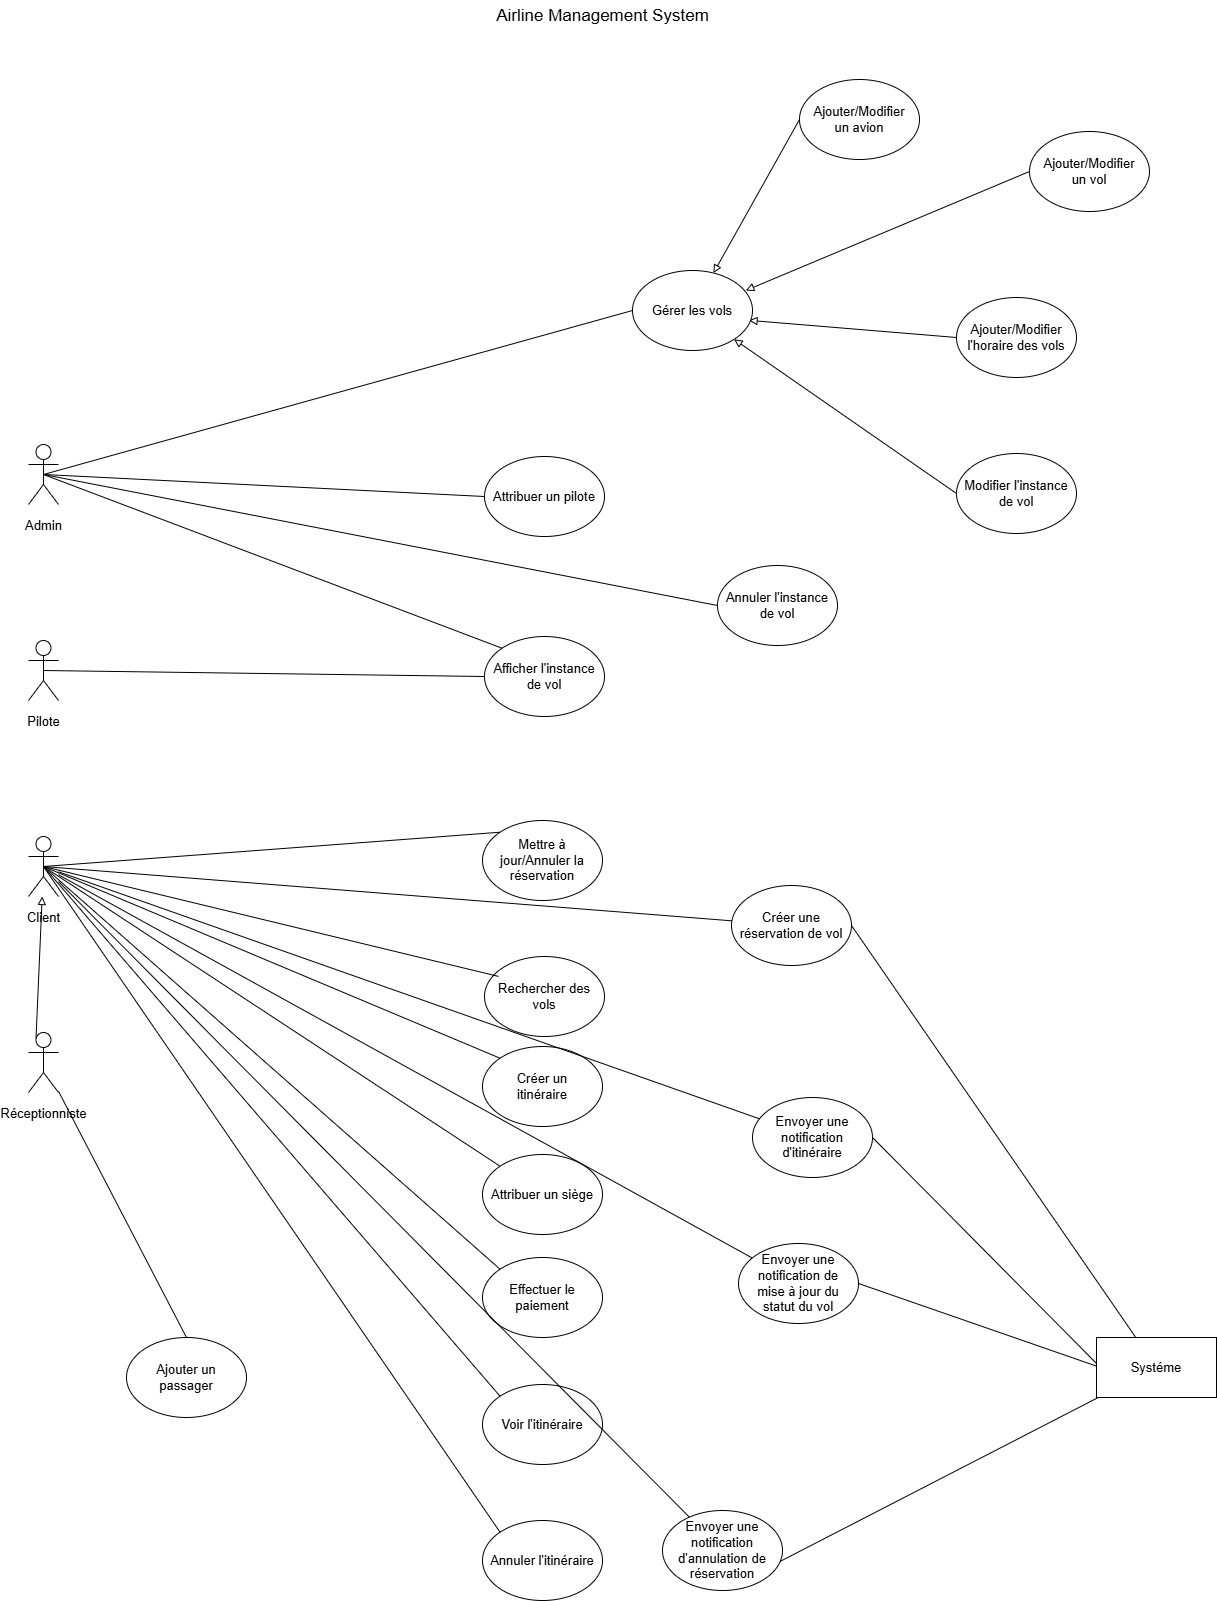

The diagram above was exported from draw.io. Its source (the exported page's mxGraphModel, read from the mxfile embedded in the PNG):
<mxGraphModel dx="1789" dy="1195" grid="0" gridSize="10" guides="1" tooltips="1" connect="1" arrows="1" fold="1" page="0" pageScale="1" pageWidth="827" pageHeight="1169" background="#ffffff" math="0" shadow="0">
  <root>
    <mxCell id="0" />
    <mxCell id="1" parent="0" />
    <mxCell id="g8LkYU_ApLYY3UODrUsN-17" style="rounded=0;orthogonalLoop=1;jettySize=auto;html=1;exitX=0.5;exitY=0.5;exitDx=0;exitDy=0;exitPerimeter=0;entryX=0;entryY=0.5;entryDx=0;entryDy=0;endArrow=none;startFill=0;fontSize=13;spacing=9;snapToPoint=0;" parent="1" source="ro8qcttC18SHP1DEwP20-3" target="g8LkYU_ApLYY3UODrUsN-13" edge="1">
      <mxGeometry relative="1" as="geometry" />
    </mxCell>
    <mxCell id="ro8qcttC18SHP1DEwP20-3" value="Pilote" style="shape=umlActor;verticalLabelPosition=bottom;verticalAlign=top;html=1;outlineConnect=0;fontSize=13;spacing=9;snapToPoint=0;" parent="1" vertex="1">
      <mxGeometry x="11" y="271" width="30" height="60" as="geometry" />
    </mxCell>
    <mxCell id="5RO47zWARYNUtiGTVZ82-12" style="rounded=0;orthogonalLoop=1;jettySize=auto;html=1;entryX=0.5;entryY=0;entryDx=0;entryDy=0;endArrow=none;startFill=0;" edge="1" parent="1" source="ro8qcttC18SHP1DEwP20-4" target="g8LkYU_ApLYY3UODrUsN-32">
      <mxGeometry relative="1" as="geometry" />
    </mxCell>
    <mxCell id="5RO47zWARYNUtiGTVZ82-22" style="rounded=0;orthogonalLoop=1;jettySize=auto;html=1;exitX=0.25;exitY=0.1;exitDx=0;exitDy=0;exitPerimeter=0;endArrow=block;endFill=0;" edge="1" parent="1" source="ro8qcttC18SHP1DEwP20-4" target="ro8qcttC18SHP1DEwP20-6">
      <mxGeometry relative="1" as="geometry" />
    </mxCell>
    <mxCell id="ro8qcttC18SHP1DEwP20-4" value="Réceptionniste" style="shape=umlActor;verticalLabelPosition=bottom;verticalAlign=top;html=1;outlineConnect=0;fontSize=13;spacing=9;snapToPoint=0;" parent="1" vertex="1">
      <mxGeometry x="11" y="663" width="30" height="60" as="geometry" />
    </mxCell>
    <mxCell id="g8LkYU_ApLYY3UODrUsN-25" style="rounded=0;orthogonalLoop=1;jettySize=auto;html=1;exitX=0.5;exitY=0.5;exitDx=0;exitDy=0;exitPerimeter=0;entryX=0;entryY=0.5;entryDx=0;entryDy=0;strokeColor=none;fontSize=13;spacing=9;snapToPoint=0;" parent="1" source="ro8qcttC18SHP1DEwP20-6" target="g8LkYU_ApLYY3UODrUsN-21" edge="1">
      <mxGeometry relative="1" as="geometry" />
    </mxCell>
    <mxCell id="g8LkYU_ApLYY3UODrUsN-26" style="rounded=0;orthogonalLoop=1;jettySize=auto;html=1;exitX=0.5;exitY=0.5;exitDx=0;exitDy=0;exitPerimeter=0;endArrow=none;startFill=0;entryX=0;entryY=0;entryDx=0;entryDy=0;fontSize=13;spacing=9;snapToPoint=0;" parent="1" source="ro8qcttC18SHP1DEwP20-6" target="g8LkYU_ApLYY3UODrUsN-21" edge="1">
      <mxGeometry relative="1" as="geometry" />
    </mxCell>
    <mxCell id="g8LkYU_ApLYY3UODrUsN-31" style="rounded=0;orthogonalLoop=1;jettySize=auto;html=1;exitX=0.5;exitY=0.5;exitDx=0;exitDy=0;exitPerimeter=0;entryX=0;entryY=0;entryDx=0;entryDy=0;endArrow=none;startFill=0;fontSize=13;spacing=9;snapToPoint=0;" parent="1" source="ro8qcttC18SHP1DEwP20-6" target="g8LkYU_ApLYY3UODrUsN-24" edge="1">
      <mxGeometry relative="1" as="geometry" />
    </mxCell>
    <mxCell id="g8LkYU_ApLYY3UODrUsN-42" style="rounded=0;orthogonalLoop=1;jettySize=auto;html=1;exitX=0.5;exitY=0.5;exitDx=0;exitDy=0;exitPerimeter=0;entryX=0;entryY=0;entryDx=0;entryDy=0;endArrow=none;startFill=0;fontSize=13;spacing=9;snapToPoint=0;" parent="1" source="ro8qcttC18SHP1DEwP20-6" target="g8LkYU_ApLYY3UODrUsN-38" edge="1">
      <mxGeometry relative="1" as="geometry" />
    </mxCell>
    <mxCell id="g8LkYU_ApLYY3UODrUsN-43" style="rounded=0;orthogonalLoop=1;jettySize=auto;html=1;exitX=0.5;exitY=0.5;exitDx=0;exitDy=0;exitPerimeter=0;entryX=0;entryY=0;entryDx=0;entryDy=0;endArrow=none;startFill=0;fontSize=13;spacing=9;snapToPoint=0;" parent="1" source="ro8qcttC18SHP1DEwP20-6" target="g8LkYU_ApLYY3UODrUsN-39" edge="1">
      <mxGeometry relative="1" as="geometry" />
    </mxCell>
    <mxCell id="g8LkYU_ApLYY3UODrUsN-44" style="rounded=0;orthogonalLoop=1;jettySize=auto;html=1;exitX=0.5;exitY=0.5;exitDx=0;exitDy=0;exitPerimeter=0;entryX=0;entryY=0;entryDx=0;entryDy=0;endArrow=none;startFill=0;fontSize=13;spacing=9;snapToPoint=0;" parent="1" source="ro8qcttC18SHP1DEwP20-6" target="g8LkYU_ApLYY3UODrUsN-40" edge="1">
      <mxGeometry relative="1" as="geometry" />
    </mxCell>
    <mxCell id="g8LkYU_ApLYY3UODrUsN-45" style="rounded=0;orthogonalLoop=1;jettySize=auto;html=1;exitX=0.5;exitY=0.5;exitDx=0;exitDy=0;exitPerimeter=0;entryX=0;entryY=0;entryDx=0;entryDy=0;endArrow=none;endFill=1;startFill=0;fontSize=13;spacing=9;snapToPoint=0;" parent="1" source="ro8qcttC18SHP1DEwP20-6" target="g8LkYU_ApLYY3UODrUsN-41" edge="1">
      <mxGeometry relative="1" as="geometry" />
    </mxCell>
    <mxCell id="ro8qcttC18SHP1DEwP20-6" value="Client" style="shape=umlActor;verticalLabelPosition=bottom;verticalAlign=top;html=1;outlineConnect=0;fontSize=13;spacing=9;snapToPoint=0;" parent="1" vertex="1">
      <mxGeometry x="11" y="467" width="30" height="60" as="geometry" />
    </mxCell>
    <mxCell id="g8LkYU_ApLYY3UODrUsN-52" style="rounded=0;orthogonalLoop=1;jettySize=auto;html=1;exitX=0.5;exitY=0.5;exitDx=0;exitDy=0;exitPerimeter=0;entryX=1;entryY=0.5;entryDx=0;entryDy=0;endArrow=none;startFill=0;fontSize=13;spacing=9;snapToPoint=0;" parent="1" target="g8LkYU_ApLYY3UODrUsN-50" edge="1">
      <mxGeometry relative="1" as="geometry">
        <mxPoint x="1083" y="998" as="sourcePoint" />
      </mxGeometry>
    </mxCell>
    <mxCell id="g8LkYU_ApLYY3UODrUsN-53" style="rounded=0;orthogonalLoop=1;jettySize=auto;html=1;exitX=0.5;exitY=0.5;exitDx=0;exitDy=0;exitPerimeter=0;entryX=1;entryY=0.5;entryDx=0;entryDy=0;endArrow=none;startFill=0;fontSize=13;spacing=9;snapToPoint=0;" parent="1" target="g8LkYU_ApLYY3UODrUsN-49" edge="1">
      <mxGeometry relative="1" as="geometry">
        <mxPoint x="1083" y="998" as="sourcePoint" />
      </mxGeometry>
    </mxCell>
    <mxCell id="g8LkYU_ApLYY3UODrUsN-10" style="rounded=0;orthogonalLoop=1;jettySize=auto;html=1;exitX=0.5;exitY=0.5;exitDx=0;exitDy=0;exitPerimeter=0;entryX=0;entryY=0.5;entryDx=0;entryDy=0;endArrow=none;startFill=0;fontSize=13;spacing=9;snapToPoint=0;" parent="1" source="_GUxKET05EAb9Wt2vn8F-31" target="g8LkYU_ApLYY3UODrUsN-5" edge="1">
      <mxGeometry relative="1" as="geometry" />
    </mxCell>
    <mxCell id="g8LkYU_ApLYY3UODrUsN-14" style="rounded=0;orthogonalLoop=1;jettySize=auto;html=1;exitX=0.5;exitY=0.5;exitDx=0;exitDy=0;exitPerimeter=0;entryX=0;entryY=0.5;entryDx=0;entryDy=0;endArrow=none;startFill=0;fontSize=13;spacing=9;snapToPoint=0;" parent="1" source="_GUxKET05EAb9Wt2vn8F-31" target="g8LkYU_ApLYY3UODrUsN-11" edge="1">
      <mxGeometry relative="1" as="geometry" />
    </mxCell>
    <mxCell id="g8LkYU_ApLYY3UODrUsN-15" style="rounded=0;orthogonalLoop=1;jettySize=auto;html=1;exitX=0.5;exitY=0.5;exitDx=0;exitDy=0;exitPerimeter=0;entryX=0;entryY=0.5;entryDx=0;entryDy=0;endArrow=none;startFill=0;fontSize=13;spacing=9;snapToPoint=0;" parent="1" source="_GUxKET05EAb9Wt2vn8F-31" target="g8LkYU_ApLYY3UODrUsN-12" edge="1">
      <mxGeometry relative="1" as="geometry" />
    </mxCell>
    <mxCell id="g8LkYU_ApLYY3UODrUsN-16" style="rounded=0;orthogonalLoop=1;jettySize=auto;html=1;exitX=0.5;exitY=0.5;exitDx=0;exitDy=0;exitPerimeter=0;entryX=0;entryY=0;entryDx=0;entryDy=0;endArrow=none;startFill=0;fontSize=13;spacing=9;snapToPoint=0;" parent="1" source="_GUxKET05EAb9Wt2vn8F-31" target="g8LkYU_ApLYY3UODrUsN-13" edge="1">
      <mxGeometry relative="1" as="geometry" />
    </mxCell>
    <mxCell id="_GUxKET05EAb9Wt2vn8F-31" value="Admin" style="shape=umlActor;verticalLabelPosition=bottom;verticalAlign=top;html=1;outlineConnect=0;fontSize=13;spacing=9;snapToPoint=0;" parent="1" vertex="1">
      <mxGeometry x="11" y="75" width="30" height="60" as="geometry" />
    </mxCell>
    <mxCell id="g8LkYU_ApLYY3UODrUsN-5" value="Gérer les vols" style="ellipse;whiteSpace=wrap;html=1;fillColor=none;fontSize=13;spacing=9;snapToPoint=0;" parent="1" vertex="1">
      <mxGeometry x="615" y="-99" width="120" height="80" as="geometry" />
    </mxCell>
    <mxCell id="g8LkYU_ApLYY3UODrUsN-11" value="Attribuer un pilote" style="ellipse;whiteSpace=wrap;html=1;fillColor=none;fontSize=13;spacing=9;snapToPoint=0;" parent="1" vertex="1">
      <mxGeometry x="467" y="87" width="120" height="80" as="geometry" />
    </mxCell>
    <mxCell id="g8LkYU_ApLYY3UODrUsN-12" value="Annuler l'instance de vol" style="ellipse;whiteSpace=wrap;html=1;fillColor=none;fontSize=13;spacing=9;snapToPoint=0;" parent="1" vertex="1">
      <mxGeometry x="700" y="196" width="120" height="80" as="geometry" />
    </mxCell>
    <mxCell id="g8LkYU_ApLYY3UODrUsN-13" value="Afficher l'instance de vol" style="ellipse;whiteSpace=wrap;html=1;fillColor=none;fontSize=13;spacing=9;snapToPoint=0;" parent="1" vertex="1">
      <mxGeometry x="467" y="267" width="120" height="80" as="geometry" />
    </mxCell>
    <mxCell id="g8LkYU_ApLYY3UODrUsN-21" value="Mettre à jour/Annuler la réservation" style="ellipse;whiteSpace=wrap;html=1;fillColor=none;fontSize=13;spacing=9;snapToPoint=0;" parent="1" vertex="1">
      <mxGeometry x="465" y="451" width="120" height="80" as="geometry" />
    </mxCell>
    <mxCell id="g8LkYU_ApLYY3UODrUsN-23" value="Rechercher des vols" style="ellipse;whiteSpace=wrap;html=1;fillColor=none;fontSize=13;spacing=9;snapToPoint=0;" parent="1" vertex="1">
      <mxGeometry x="467" y="587" width="120" height="80" as="geometry" />
    </mxCell>
    <mxCell id="g8LkYU_ApLYY3UODrUsN-24" value="Créer un itinéraire" style="ellipse;whiteSpace=wrap;html=1;fillColor=none;fontSize=13;spacing=9;snapToPoint=0;" parent="1" vertex="1">
      <mxGeometry x="465" y="677" width="120" height="80" as="geometry" />
    </mxCell>
    <mxCell id="g8LkYU_ApLYY3UODrUsN-30" style="rounded=0;orthogonalLoop=1;jettySize=auto;html=1;exitX=0.5;exitY=0.5;exitDx=0;exitDy=0;exitPerimeter=0;entryX=0.117;entryY=0.249;entryDx=0;entryDy=0;entryPerimeter=0;endArrow=none;startFill=0;fontSize=13;spacing=9;snapToPoint=0;" parent="1" source="ro8qcttC18SHP1DEwP20-6" target="g8LkYU_ApLYY3UODrUsN-23" edge="1">
      <mxGeometry relative="1" as="geometry" />
    </mxCell>
    <mxCell id="g8LkYU_ApLYY3UODrUsN-32" value="Ajouter un passager" style="ellipse;whiteSpace=wrap;html=1;fillColor=none;fontSize=13;spacing=9;snapToPoint=0;" parent="1" vertex="1">
      <mxGeometry x="109" y="968" width="120" height="80" as="geometry" />
    </mxCell>
    <mxCell id="5RO47zWARYNUtiGTVZ82-13" style="rounded=0;orthogonalLoop=1;jettySize=auto;html=1;exitX=1;exitY=0.5;exitDx=0;exitDy=0;endArrow=none;startFill=0;" edge="1" parent="1" source="g8LkYU_ApLYY3UODrUsN-33" target="g8LkYU_ApLYY3UODrUsN-73">
      <mxGeometry relative="1" as="geometry" />
    </mxCell>
    <mxCell id="g8LkYU_ApLYY3UODrUsN-33" value="Créer une réservation de vol" style="ellipse;whiteSpace=wrap;html=1;fillColor=none;fontSize=13;spacing=9;snapToPoint=0;" parent="1" vertex="1">
      <mxGeometry x="714" y="516" width="120" height="80" as="geometry" />
    </mxCell>
    <mxCell id="g8LkYU_ApLYY3UODrUsN-38" value="Attribuer un siège" style="ellipse;whiteSpace=wrap;html=1;fillColor=none;fontSize=13;spacing=9;snapToPoint=0;" parent="1" vertex="1">
      <mxGeometry x="465" y="785" width="120" height="80" as="geometry" />
    </mxCell>
    <mxCell id="g8LkYU_ApLYY3UODrUsN-39" value="Effectuer le paiement" style="ellipse;whiteSpace=wrap;html=1;fillColor=none;fontSize=13;spacing=9;snapToPoint=0;" parent="1" vertex="1">
      <mxGeometry x="465" y="888" width="120" height="80" as="geometry" />
    </mxCell>
    <mxCell id="g8LkYU_ApLYY3UODrUsN-40" value="Voir l'itinéraire" style="ellipse;whiteSpace=wrap;html=1;fillColor=none;fontSize=13;spacing=9;snapToPoint=0;" parent="1" vertex="1">
      <mxGeometry x="465" y="1015" width="120" height="80" as="geometry" />
    </mxCell>
    <mxCell id="g8LkYU_ApLYY3UODrUsN-41" value="Annuler l'itinéraire" style="ellipse;whiteSpace=wrap;html=1;fillColor=none;fontSize=13;spacing=9;snapToPoint=0;" parent="1" vertex="1">
      <mxGeometry x="465" y="1151" width="120" height="80" as="geometry" />
    </mxCell>
    <mxCell id="5RO47zWARYNUtiGTVZ82-18" style="rounded=0;orthogonalLoop=1;jettySize=auto;html=1;endArrow=none;startFill=0;" edge="1" parent="1" source="g8LkYU_ApLYY3UODrUsN-49" target="ro8qcttC18SHP1DEwP20-6">
      <mxGeometry relative="1" as="geometry" />
    </mxCell>
    <mxCell id="g8LkYU_ApLYY3UODrUsN-49" value="Envoyer une notification de mise à jour du statut du vol" style="ellipse;whiteSpace=wrap;html=1;fillColor=none;fontSize=13;spacing=9;snapToPoint=0;" parent="1" vertex="1">
      <mxGeometry x="721" y="874" width="120" height="80" as="geometry" />
    </mxCell>
    <mxCell id="5RO47zWARYNUtiGTVZ82-17" style="rounded=0;orthogonalLoop=1;jettySize=auto;html=1;endArrow=none;startFill=0;" edge="1" parent="1" source="g8LkYU_ApLYY3UODrUsN-50" target="ro8qcttC18SHP1DEwP20-6">
      <mxGeometry relative="1" as="geometry" />
    </mxCell>
    <mxCell id="g8LkYU_ApLYY3UODrUsN-50" value="Envoyer une notification d'itinéraire" style="ellipse;whiteSpace=wrap;html=1;fillColor=none;fontSize=13;spacing=9;snapToPoint=0;" parent="1" vertex="1">
      <mxGeometry x="735" y="728" width="120" height="80" as="geometry" />
    </mxCell>
    <mxCell id="5RO47zWARYNUtiGTVZ82-19" style="rounded=0;orthogonalLoop=1;jettySize=auto;html=1;endArrow=none;startFill=0;" edge="1" parent="1" source="g8LkYU_ApLYY3UODrUsN-51" target="ro8qcttC18SHP1DEwP20-6">
      <mxGeometry relative="1" as="geometry" />
    </mxCell>
    <mxCell id="g8LkYU_ApLYY3UODrUsN-51" value="Envoyer une notification d'annulation de réservation" style="ellipse;whiteSpace=wrap;html=1;fillColor=none;fontSize=13;spacing=9;snapToPoint=0;" parent="1" vertex="1">
      <mxGeometry x="645" y="1141" width="120" height="80" as="geometry" />
    </mxCell>
    <mxCell id="g8LkYU_ApLYY3UODrUsN-73" value="Systéme" style="rounded=0;whiteSpace=wrap;html=1;fontSize=13;spacing=9;snapToPoint=0;" parent="1" vertex="1">
      <mxGeometry x="1079" y="968" width="120" height="60" as="geometry" />
    </mxCell>
    <mxCell id="g8LkYU_ApLYY3UODrUsN-76" value="&lt;font style=&quot;font-size: 17px;&quot;&gt;Airline Management System&lt;/font&gt;" style="text;html=1;align=center;verticalAlign=middle;resizable=0;points=[];autosize=1;strokeColor=none;fillColor=none;" parent="1" vertex="1">
      <mxGeometry x="469" y="-369" width="231" height="32" as="geometry" />
    </mxCell>
    <mxCell id="5RO47zWARYNUtiGTVZ82-14" style="rounded=0;orthogonalLoop=1;jettySize=auto;html=1;exitX=0;exitY=0.5;exitDx=0;exitDy=0;endArrow=block;startFill=0;endFill=0;" edge="1" parent="1" source="5RO47zWARYNUtiGTVZ82-1" target="g8LkYU_ApLYY3UODrUsN-5">
      <mxGeometry relative="1" as="geometry" />
    </mxCell>
    <mxCell id="5RO47zWARYNUtiGTVZ82-1" value="Modifier l'instance de vol" style="ellipse;whiteSpace=wrap;html=1;fillColor=none;fontSize=13;spacing=9;snapToPoint=0;" vertex="1" parent="1">
      <mxGeometry x="939" y="84" width="120" height="80" as="geometry" />
    </mxCell>
    <mxCell id="5RO47zWARYNUtiGTVZ82-2" value="Ajouter/Modifier l'horaire des vols" style="ellipse;whiteSpace=wrap;html=1;fillColor=none;fontSize=13;spacing=9;snapToPoint=0;" vertex="1" parent="1">
      <mxGeometry x="939" y="-72" width="120" height="80" as="geometry" />
    </mxCell>
    <mxCell id="5RO47zWARYNUtiGTVZ82-3" value="Ajouter/Modifier un vol" style="ellipse;whiteSpace=wrap;html=1;fillColor=none;fontSize=13;spacing=9;snapToPoint=0;" vertex="1" parent="1">
      <mxGeometry x="1012" y="-238" width="120" height="80" as="geometry" />
    </mxCell>
    <mxCell id="5RO47zWARYNUtiGTVZ82-6" style="rounded=0;orthogonalLoop=1;jettySize=auto;html=1;exitX=0;exitY=0.5;exitDx=0;exitDy=0;endArrow=block;startFill=0;endFill=0;" edge="1" parent="1" source="5RO47zWARYNUtiGTVZ82-4" target="g8LkYU_ApLYY3UODrUsN-5">
      <mxGeometry relative="1" as="geometry" />
    </mxCell>
    <mxCell id="5RO47zWARYNUtiGTVZ82-4" value="Ajouter/Modifier un avion" style="ellipse;whiteSpace=wrap;html=1;fillColor=none;fontSize=13;spacing=9;snapToPoint=0;" vertex="1" parent="1">
      <mxGeometry x="782" y="-290" width="120" height="80" as="geometry" />
    </mxCell>
    <mxCell id="5RO47zWARYNUtiGTVZ82-7" style="rounded=0;orthogonalLoop=1;jettySize=auto;html=1;exitX=0;exitY=0.5;exitDx=0;exitDy=0;entryX=0.944;entryY=0.25;entryDx=0;entryDy=0;entryPerimeter=0;endArrow=block;startFill=0;endFill=0;" edge="1" parent="1" source="5RO47zWARYNUtiGTVZ82-3" target="g8LkYU_ApLYY3UODrUsN-5">
      <mxGeometry relative="1" as="geometry" />
    </mxCell>
    <mxCell id="5RO47zWARYNUtiGTVZ82-8" style="rounded=0;orthogonalLoop=1;jettySize=auto;html=1;exitX=0;exitY=0.5;exitDx=0;exitDy=0;entryX=0.971;entryY=0.623;entryDx=0;entryDy=0;entryPerimeter=0;endArrow=block;startFill=0;endFill=0;" edge="1" parent="1" source="5RO47zWARYNUtiGTVZ82-2" target="g8LkYU_ApLYY3UODrUsN-5">
      <mxGeometry relative="1" as="geometry" />
    </mxCell>
    <mxCell id="5RO47zWARYNUtiGTVZ82-10" style="rounded=0;orthogonalLoop=1;jettySize=auto;html=1;entryX=0.978;entryY=0.638;entryDx=0;entryDy=0;entryPerimeter=0;endArrow=none;startFill=0;" edge="1" parent="1" source="g8LkYU_ApLYY3UODrUsN-73" target="g8LkYU_ApLYY3UODrUsN-51">
      <mxGeometry relative="1" as="geometry" />
    </mxCell>
    <mxCell id="5RO47zWARYNUtiGTVZ82-15" style="rounded=0;orthogonalLoop=1;jettySize=auto;html=1;entryX=0.5;entryY=0.5;entryDx=0;entryDy=0;entryPerimeter=0;endArrow=none;startFill=0;" edge="1" parent="1" source="g8LkYU_ApLYY3UODrUsN-33" target="ro8qcttC18SHP1DEwP20-6">
      <mxGeometry relative="1" as="geometry" />
    </mxCell>
  </root>
</mxGraphModel>